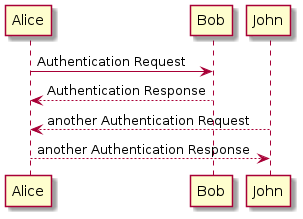

The diagram above was rendered by PlantUML. Its source (embedded in the PNG):
@startuml
Alice -> Bob: Authentication Request
Bob --> Alice: Authentication Response
John --> Alice: another Authentication Request
Alice --> John: another Authentication Response
@enduml